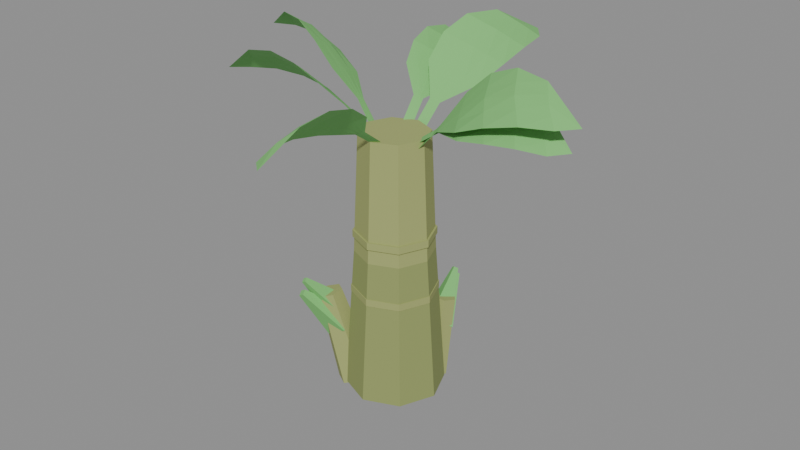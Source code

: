# Source: low_poly_banana_tree.blend  (saved by Blender 5.2.45; exported with 4.5.12 LTS)
import bpy
from mathutils import Matrix  # noqa: F401  (used for matrix-valued properties, if any)

bpy.ops.wm.read_factory_settings(use_empty=True)
scene = bpy.context.scene
scene.name = 'Scene'

# ---- materials (node trees are filled in below, after node groups)
mat_stalk_dark = bpy.data.materials.new('stalk_dark')
mat_stalk_dark.diffuse_color = (0.28, 0.33, 0.11, 1.0)
mat_stalk = bpy.data.materials.new('stalk')
mat_stalk.diffuse_color = (0.36, 0.4, 0.14, 1.0)
mat_leaf_b = bpy.data.materials.new('leaf_b')
mat_leaf_b.diffuse_color = (0.2, 0.55, 0.16, 1.0)

# ---- material node trees
mat_stalk_dark.use_nodes = True; mat_stalk_dark.node_tree.nodes.clear()
_N = mat_stalk_dark.node_tree.nodes; _L = mat_stalk_dark.node_tree.links
n0 = _N.new('ShaderNodeBsdfPrincipled'); n0.name = 'Principled BSDF'; n0.location = (-200, 100)
n0.inputs[0].default_value = (0.28, 0.33, 0.11, 1.0)
n0.inputs[2].default_value = 0.9
n0.inputs[10].default_value = 0.005
n1 = _N.new('ShaderNodeOutputMaterial'); n1.name = 'Material Output'; n1.location = (200, 100)
_L.new(n0.outputs[0], n1.inputs[0])
n1.is_active_output = True
mat_stalk.use_nodes = True; mat_stalk.node_tree.nodes.clear()
_N = mat_stalk.node_tree.nodes; _L = mat_stalk.node_tree.links
n0 = _N.new('ShaderNodeBsdfPrincipled'); n0.name = 'Principled BSDF'; n0.location = (-200, 100)
n0.inputs[0].default_value = (0.36, 0.4, 0.14, 1.0)
n0.inputs[2].default_value = 0.9
n0.inputs[10].default_value = 0.005
n1 = _N.new('ShaderNodeOutputMaterial'); n1.name = 'Material Output'; n1.location = (200, 100)
_L.new(n0.outputs[0], n1.inputs[0])
n1.is_active_output = True
mat_leaf_b.use_nodes = True; mat_leaf_b.node_tree.nodes.clear()
_N = mat_leaf_b.node_tree.nodes; _L = mat_leaf_b.node_tree.links
n0 = _N.new('ShaderNodeBsdfPrincipled'); n0.name = 'Principled BSDF'; n0.location = (-200, 100)
n0.inputs[0].default_value = (0.2, 0.55, 0.16, 1.0)
n0.inputs[2].default_value = 0.9
n0.inputs[10].default_value = 0.005
n1 = _N.new('ShaderNodeOutputMaterial'); n1.name = 'Material Output'; n1.location = (200, 100)
_L.new(n0.outputs[0], n1.inputs[0])
n1.is_active_output = True

# ---- meshes
me_stalk = bpy.data.meshes.new('Stalk')
me_stalk.from_pydata([(-5.75e-08, -0.3808, 0.0), (-4.53e-08, -0.3, 1.128), (-0.2693, -0.2693, 0.0), (-0.2121, -0.2121, 1.128), (-0.3808, 5.75e-08, 0.0), (-0.3, 4.53e-08, 1.128), (-0.2693, 0.2693, 0.0), (-0.2121, 0.2121, 1.128), (5.75e-08, 0.3808, 0.0), (4.53e-08, 0.3, 1.128), (0.2693, 0.2693, 0.0), (0.2121, 0.2121, 1.128), (0.3808, -5.75e-08, 0.0), (0.3, -4.53e-08, 1.128), (0.2693, -0.2693, 0.0), (0.2121, -0.2121, 1.128), (-4.53e-08, -0.3, 1.128), (-3.926e-08, -0.26, 2.05), (-0.2121, -0.2121, 1.128), (-0.1838, -0.1838, 2.05), (-0.3, 4.53e-08, 1.128), (-0.26, 3.926e-08, 2.05), (-0.2121, 0.2121, 1.128), (-0.1838, 0.1838, 2.05), (4.53e-08, 0.3, 1.128), (3.926e-08, 0.26, 2.05), (0.2121, 0.2121, 1.128), (0.1838, 0.1838, 2.05), (0.3, -4.53e-08, 1.128), (0.26, -3.926e-08, 2.05), (0.2121, -0.2121, 1.128), (0.1838, -0.1838, 2.05), (0.0, 0.3451, 0.3415), (0.0, 0.3451, 0.3965), (0.244, 0.244, 0.3415), (0.244, 0.244, 0.3965), (0.3451, 0.0, 0.3415), (0.3451, 0.0, 0.3965), (0.244, -0.244, 0.3415), (0.244, -0.244, 0.3965), (0.0, -0.3451, 0.3415), (0.0, -0.3451, 0.3965), (-0.244, -0.244, 0.3415), (-0.244, -0.244, 0.3965), (-0.3451, 0.0, 0.3415), (-0.3451, 0.0, 0.3965), (-0.244, 0.244, 0.3415), (-0.244, 0.244, 0.3965), (0.0, 0.3265, 0.7925), (0.0, 0.3265, 0.8475), (0.2309, 0.2309, 0.7925), (0.2309, 0.2309, 0.8475), (0.3265, 0.0, 0.7925), (0.3265, 0.0, 0.8475), (0.2309, -0.2309, 0.7925), (0.2309, -0.2309, 0.8475), (0.0, -0.3265, 0.7925), (0.0, -0.3265, 0.8475), (-0.2309, -0.2309, 0.7925), (-0.2309, -0.2309, 0.8475), (-0.3265, 0.0, 0.7925), (-0.3265, 0.0, 0.8475), (-0.2309, 0.2309, 0.7925), (-0.2309, 0.2309, 0.8475), (0.0, 0.3078, 1.243), (0.0, 0.3078, 1.299), (0.2177, 0.2177, 1.243), (0.2177, 0.2177, 1.299), (0.3078, 0.0, 1.243), (0.3078, 0.0, 1.299), (0.2177, -0.2177, 1.243), (0.2177, -0.2177, 1.299), (0.0, -0.3078, 1.243), (0.0, -0.3078, 1.299), (-0.2177, -0.2177, 1.243), (-0.2177, -0.2177, 1.299), (-0.3078, 0.0, 1.243), (-0.3078, 0.0, 1.299), (-0.2177, 0.2177, 1.243), (-0.2177, 0.2177, 1.299), (0.05028, 0.1382, 0.03252), (0.1136, 0.3122, 0.627), (-0.05083, 0.2564, 0.01626), (0.04976, 0.3869, 0.6167), (0.00149, 0.4001, -0.01626), (0.08282, 0.4777, 0.5962), (0.1549, 0.4257, -0.03252), (0.1797, 0.4939, 0.5859), (0.256, 0.3075, -0.01626), (0.2436, 0.4192, 0.5962), (0.2037, 0.1637, 0.01626), (0.2106, 0.3284, 0.6167), (0.1446, 0.2608, 0.4622), (0.09207, 0.6058, 0.7088), (0.001421, 0.3374, 0.376), (0.05628, 0.6249, 0.6873), (0.1153, 0.4532, 0.2898), (0.08475, 0.6539, 0.6657), (0.2585, 0.3766, 0.376), (0.1205, 0.6347, 0.6873), (0.1513, 0.3109, 0.5818), (0.1109, 0.5762, 0.7715), (0.04122, 0.3698, 0.5155), (0.08342, 0.591, 0.7549), (0.1288, 0.4588, 0.4491), (0.1053, 0.6132, 0.7383), (0.2389, 0.3999, 0.5155), (0.1328, 0.5985, 0.7549), (-0.1333, -0.06794, 0.04311), (-0.3644, -0.1857, 0.7386), (-0.1388, -0.2228, 0.02155), (-0.3679, -0.2835, 0.725), (-0.2728, -0.291, -0.02155), (-0.4525, -0.3266, 0.6977), (-0.4013, -0.2045, -0.04311), (-0.5337, -0.2719, 0.6841), (-0.3958, -0.04964, -0.02155), (-0.5302, -0.1741, 0.6977), (-0.2618, 0.01861, 0.02155), (-0.4456, -0.131, 0.725), (-0.3246, -0.117, 0.5302), (-0.5333, -0.4059, 0.7659), (-0.2746, -0.2697, 0.441), (-0.5208, -0.4441, 0.7436), (-0.4354, -0.2702, 0.3518), (-0.561, -0.4442, 0.7213), (-0.4854, -0.1175, 0.441), (-0.5735, -0.406, 0.7436), (-0.3792, -0.156, 0.6733), (-0.5398, -0.3782, 0.8545), (-0.3407, -0.2735, 0.6046), (-0.5301, -0.4076, 0.8374), (-0.4644, -0.2739, 0.536), (-0.561, -0.4077, 0.8202), (-0.5028, -0.1563, 0.6046), (-0.5707, -0.3783, 0.8374)], [], [(0, 1, 3, 2), (2, 3, 5, 4), (4, 5, 7, 6), (6, 7, 9, 8), (8, 9, 11, 10), (10, 11, 13, 12), (3, 1, 15, 13, 11, 9, 7, 5), (12, 13, 15, 14), (14, 15, 1, 0), (0, 2, 4, 6, 8, 10, 12, 14), (16, 17, 19, 18), (18, 19, 21, 20), (20, 21, 23, 22), (22, 23, 25, 24), (24, 25, 27, 26), (26, 27, 29, 28), (19, 17, 31, 29, 27, 25, 23, 21), (28, 29, 31, 30), (30, 31, 17, 16), (16, 18, 20, 22, 24, 26, 28, 30), (32, 33, 35, 34), (34, 35, 37, 36), (36, 37, 39, 38), (38, 39, 41, 40), (40, 41, 43, 42), (42, 43, 45, 44), (35, 33, 47, 45, 43, 41, 39, 37), (44, 45, 47, 46), (46, 47, 33, 32), (32, 34, 36, 38, 40, 42, 44, 46), (48, 49, 51, 50), (50, 51, 53, 52), (52, 53, 55, 54), (54, 55, 57, 56), (56, 57, 59, 58), (58, 59, 61, 60), (51, 49, 63, 61, 59, 57, 55, 53), (60, 61, 63, 62), (62, 63, 49, 48), (48, 50, 52, 54, 56, 58, 60, 62), (64, 65, 67, 66), (66, 67, 69, 68), (68, 69, 71, 70), (70, 71, 73, 72), (72, 73, 75, 74), (74, 75, 77, 76), (67, 65, 79, 77, 75, 73, 71, 69), (76, 77, 79, 78), (78, 79, 65, 64), (64, 66, 68, 70, 72, 74, 76, 78), (80, 81, 83, 82), (82, 83, 85, 84), (84, 85, 87, 86), (86, 87, 89, 88), (83, 81, 91, 89, 87, 85), (88, 89, 91, 90), (90, 91, 81, 80), (80, 82, 84, 86, 88, 90), (92, 93, 95, 94), (94, 95, 97, 96), (95, 93, 99, 97), (96, 97, 99, 98), (98, 99, 93, 92), (92, 94, 96, 98), (100, 101, 103, 102), (102, 103, 105, 104), (103, 101, 107, 105), (104, 105, 107, 106), (106, 107, 101, 100), (100, 102, 104, 106), (108, 109, 111, 110), (110, 111, 113, 112), (112, 113, 115, 114), (114, 115, 117, 116), (111, 109, 119, 117, 115, 113), (116, 117, 119, 118), (118, 119, 109, 108), (108, 110, 112, 114, 116, 118), (120, 121, 123, 122), (122, 123, 125, 124), (123, 121, 127, 125), (124, 125, 127, 126), (126, 127, 121, 120), (120, 122, 124, 126), (128, 129, 131, 130), (130, 131, 133, 132), (131, 129, 135, 133), (132, 133, 135, 134), (134, 135, 129, 128), (128, 130, 132, 134)])
me_stalk.polygons.foreach_set('material_index', [0, 0, 0, 0, 0, 0, 0, 0, 0, 0, 1, 1, 1, 1, 1, 1, 1, 1, 1, 1, 1, 1, 1, 1, 1, 1, 1, 1, 1, 1, 1, 1, 1, 1, 1, 1, 1, 1, 1, 1, 1, 1, 1, 1, 1, 1, 1, 1, 1, 1, 1, 1, 1, 1, 1, 1, 1, 1, 2, 2, 2, 2, 2, 2, 2, 2, 2, 2, 2, 2, 1, 1, 1, 1, 1, 1, 1, 1, 2, 2, 2, 2, 2, 2, 2, 2, 2, 2, 2, 2])
_uv = me_stalk.uv_layers.new(name='UVMap')
_uv.uv.foreach_set('vector', [1.0, 0.5, 1.0, 1.0, 0.875, 1.0, 0.875, 0.5, 0.875, 0.5, 0.875, 1.0, 0.75, 1.0, 0.75, 0.5, 0.75, 0.5, 0.75, 1.0, 0.625, 1.0, 0.625, 0.5, 0.625, 0.5, 0.625, 1.0, 0.5, 1.0, 0.5, 0.5, 0.5, 0.5, 0.5, 1.0, 0.375, 1.0, 0.375, 0.5, 0.375, 0.5, 0.375, 1.0, 0.25, 1.0, 0.25, 0.5, 0.4197, 0.4197, 0.25, 0.49, 0.08029, 0.4197, 0.01, 0.25, 0.08029, 0.08029, 0.25, 0.01, 0.4197, 0.08029, 0.49, 0.25, 0.25, 0.5, 0.25, 1.0, 0.125, 1.0, 0.125, 0.5, 0.125, 0.5, 0.125, 1.0, 0.0, 1.0, 0.0, 0.5, 0.75, 0.49, 0.9197, 0.4197, 0.99, 0.25, 0.9197, 0.08029, 0.75, 0.01, 0.5803, 0.08029, 0.51, 0.25, 0.5803, 0.4197, 1.0, 0.5, 1.0, 1.0, 0.875, 1.0, 0.875, 0.5, 0.875, 0.5, 0.875, 1.0, 0.75, 1.0, 0.75, 0.5, 0.75, 0.5, 0.75, 1.0, 0.625, 1.0, 0.625, 0.5, 0.625, 0.5, 0.625, 1.0, 0.5, 1.0, 0.5, 0.5, 0.5, 0.5, 0.5, 1.0, 0.375, 1.0, 0.375, 0.5, 0.375, 0.5, 0.375, 1.0, 0.25, 1.0, 0.25, 0.5, 0.4197, 0.4197, 0.25, 0.49, 0.08029, 0.4197, 0.01, 0.25, 0.08029, 0.08029, 0.25, 0.01, 0.4197, 0.08029, 0.49, 0.25, 0.25, 0.5, 0.25, 1.0, 0.125, 1.0, 0.125, 0.5, 0.125, 0.5, 0.125, 1.0, 0.0, 1.0, 0.0, 0.5, 0.75, 0.49, 0.9197, 0.4197, 0.99, 0.25, 0.9197, 0.08029, 0.75, 0.01, 0.5803, 0.08029, 0.51, 0.25, 0.5803, 0.4197, 1.0, 0.5, 1.0, 1.0, 0.875, 1.0, 0.875, 0.5, 0.875, 0.5, 0.875, 1.0, 0.75, 1.0, 0.75, 0.5, 0.75, 0.5, 0.75, 1.0, 0.625, 1.0, 0.625, 0.5, 0.625, 0.5, 0.625, 1.0, 0.5, 1.0, 0.5, 0.5, 0.5, 0.5, 0.5, 1.0, 0.375, 1.0, 0.375, 0.5, 0.375, 0.5, 0.375, 1.0, 0.25, 1.0, 0.25, 0.5, 0.4197, 0.4197, 0.25, 0.49, 0.08029, 0.4197, 0.01, 0.25, 0.08029, 0.08029, 0.25, 0.01, 0.4197, 0.08029, 0.49, 0.25, 0.25, 0.5, 0.25, 1.0, 0.125, 1.0, 0.125, 0.5, 0.125, 0.5, 0.125, 1.0, 0.0, 1.0, 0.0, 0.5, 0.75, 0.49, 0.9197, 0.4197, 0.99, 0.25, 0.9197, 0.08029, 0.75, 0.01, 0.5803, 0.08029, 0.51, 0.25, 0.5803, 0.4197, 1.0, 0.5, 1.0, 1.0, 0.875, 1.0, 0.875, 0.5, 0.875, 0.5, 0.875, 1.0, 0.75, 1.0, 0.75, 0.5, 0.75, 0.5, 0.75, 1.0, 0.625, 1.0, 0.625, 0.5, 0.625, 0.5, 0.625, 1.0, 0.5, 1.0, 0.5, 0.5, 0.5, 0.5, 0.5, 1.0, 0.375, 1.0, 0.375, 0.5, 0.375, 0.5, 0.375, 1.0, 0.25, 1.0, 0.25, 0.5, 0.4197, 0.4197, 0.25, 0.49, 0.08029, 0.4197, 0.01, 0.25, 0.08029, 0.08029, 0.25, 0.01, 0.4197, 0.08029, 0.49, 0.25, 0.25, 0.5, 0.25, 1.0, 0.125, 1.0, 0.125, 0.5, 0.125, 0.5, 0.125, 1.0, 0.0, 1.0, 0.0, 0.5, 0.75, 0.49, 0.9197, 0.4197, 0.99, 0.25, 0.9197, 0.08029, 0.75, 0.01, 0.5803, 0.08029, 0.51, 0.25, 0.5803, 0.4197, 1.0, 0.5, 1.0, 1.0, 0.875, 1.0, 0.875, 0.5, 0.875, 0.5, 0.875, 1.0, 0.75, 1.0, 0.75, 0.5, 0.75, 0.5, 0.75, 1.0, 0.625, 1.0, 0.625, 0.5, 0.625, 0.5, 0.625, 1.0, 0.5, 1.0, 0.5, 0.5, 0.5, 0.5, 0.5, 1.0, 0.375, 1.0, 0.375, 0.5, 0.375, 0.5, 0.375, 1.0, 0.25, 1.0, 0.25, 0.5, 0.4197, 0.4197, 0.25, 0.49, 0.08029, 0.4197, 0.01, 0.25, 0.08029, 0.08029, 0.25, 0.01, 0.4197, 0.08029, 0.49, 0.25, 0.25, 0.5, 0.25, 1.0, 0.125, 1.0, 0.125, 0.5, 0.125, 0.5, 0.125, 1.0, 0.0, 1.0, 0.0, 0.5, 0.75, 0.49, 0.9197, 0.4197, 0.99, 0.25, 0.9197, 0.08029, 0.75, 0.01, 0.5803, 0.08029, 0.51, 0.25, 0.5803, 0.4197, 1.0, 0.5, 1.0, 1.0, 0.8333, 1.0, 0.8333, 0.5, 0.8333, 0.5, 0.8333, 1.0, 0.6667, 1.0, 0.6667, 0.5, 0.6667, 0.5, 0.6667, 1.0, 0.5, 1.0, 0.5, 0.5, 0.5, 0.5, 0.5, 1.0, 0.3333, 1.0, 0.3333, 0.5, 0.4578, 0.37, 0.25, 0.49, 0.04215, 0.37, 0.04215, 0.13, 0.25, 0.01, 0.4578, 0.13, 0.3333, 0.5, 0.3333, 1.0, 0.1667, 1.0, 0.1667, 0.5, 0.1667, 0.5, 0.1667, 1.0, -8.941e-08, 1.0, -8.941e-08, 0.5, 0.75, 0.49, 0.9578, 0.37, 0.9578, 0.13, 0.75, 0.01, 0.5422, 0.13, 0.5422, 0.37, 1.0, 0.5, 1.0, 1.0, 0.75, 1.0, 0.75, 0.5, 0.75, 0.5, 0.75, 1.0, 0.5, 1.0, 0.5, 0.5, 0.49, 0.25, 0.25, 0.49, 0.01, 0.25, 0.25, 0.01, 0.5, 0.5, 0.5, 1.0, 0.25, 1.0, 0.25, 0.5, 0.25, 0.5, 0.25, 1.0, 0.0, 1.0, 0.0, 0.5, 0.75, 0.49, 0.99, 0.25, 0.75, 0.01, 0.51, 0.25, 1.0, 0.5, 1.0, 1.0, 0.75, 1.0, 0.75, 0.5, 0.75, 0.5, 0.75, 1.0, 0.5, 1.0, 0.5, 0.5, 0.49, 0.25, 0.25, 0.49, 0.01, 0.25, 0.25, 0.01, 0.5, 0.5, 0.5, 1.0, 0.25, 1.0, 0.25, 0.5, 0.25, 0.5, 0.25, 1.0, 0.0, 1.0, 0.0, 0.5, 0.75, 0.49, 0.99, 0.25, 0.75, 0.01, 0.51, 0.25, 1.0, 0.5, 1.0, 1.0, 0.8333, 1.0, 0.8333, 0.5, 0.8333, 0.5, 0.8333, 1.0, 0.6667, 1.0, 0.6667, 0.5, 0.6667, 0.5, 0.6667, 1.0, 0.5, 1.0, 0.5, 0.5, 0.5, 0.5, 0.5, 1.0, 0.3333, 1.0, 0.3333, 0.5, 0.4578, 0.37, 0.25, 0.49, 0.04215, 0.37, 0.04215, 0.13, 0.25, 0.01, 0.4578, 0.13, 0.3333, 0.5, 0.3333, 1.0, 0.1667, 1.0, 0.1667, 0.5, 0.1667, 0.5, 0.1667, 1.0, -8.941e-08, 1.0, -8.941e-08, 0.5, 0.75, 0.49, 0.9578, 0.37, 0.9578, 0.13, 0.75, 0.01, 0.5422, 0.13, 0.5422, 0.37, 1.0, 0.5, 1.0, 1.0, 0.75, 1.0, 0.75, 0.5, 0.75, 0.5, 0.75, 1.0, 0.5, 1.0, 0.5, 0.5, 0.49, 0.25, 0.25, 0.49, 0.01, 0.25, 0.25, 0.01, 0.5, 0.5, 0.5, 1.0, 0.25, 1.0, 0.25, 0.5, 0.25, 0.5, 0.25, 1.0, 0.0, 1.0, 0.0, 0.5, 0.75, 0.49, 0.99, 0.25, 0.75, 0.01, 0.51, 0.25, 1.0, 0.5, 1.0, 1.0, 0.75, 1.0, 0.75, 0.5, 0.75, 0.5, 0.75, 1.0, 0.5, 1.0, 0.5, 0.5, 0.49, 0.25, 0.25, 0.49, 0.01, 0.25, 0.25, 0.01, 0.5, 0.5, 0.5, 1.0, 0.25, 1.0, 0.25, 0.5, 0.25, 0.5, 0.25, 1.0, 0.0, 1.0, 0.0, 0.5, 0.75, 0.49, 0.99, 0.25, 0.75, 0.01, 0.51, 0.25])
me_stalk.materials.append(mat_stalk_dark)
me_stalk.materials.append(mat_stalk)
me_stalk.materials.append(mat_leaf_b)
me_stalk.update()
me_leaves = bpy.data.meshes.new('Leaves')
me_leaves.from_pydata([(0.2285, -0.03451, 2.029), (0.2244, -0.01553, 2.035), (0.221, 0.0, 2.04), (0.2176, 0.01553, 2.044), (0.2135, 0.03451, 2.05), (0.4077, -0.03291, 2.152), (0.4024, -0.01481, 2.159), (0.3981, 0.0, 2.165), (0.3937, 0.01481, 2.171), (0.3884, 0.03291, 2.179), (0.6432, -0.154, 2.196), (0.61, -0.07041, 2.241), (0.5829, -0.002046, 2.279), (0.5574, 0.06816, 2.314), (0.5263, 0.154, 2.357), (0.8698, -0.1751, 2.242), (0.8188, -0.08567, 2.312), (0.777, -0.01249, 2.37), (0.7434, 0.07194, 2.416), (0.7022, 0.1751, 2.473), (1.094, -0.1566, 2.264), (1.036, -0.08036, 2.343), (0.9898, -0.01797, 2.407), (0.9524, 0.06058, 2.459), (0.9067, 0.1566, 2.521), (1.296, -0.1081, 2.256), (1.248, -0.05608, 2.322), (1.209, -0.01351, 2.376), (1.176, 0.04122, 2.422), (1.135, 0.1081, 2.478), (1.41, -1.349e-09, 2.269), (1.41, -6.07e-10, 2.269), (1.41, -2.628e-18, 2.269), (1.41, 6.07e-10, 2.269), (1.41, 1.349e-09, 2.269), (-0.2192, 0.08288, 1.98), (-0.2177, 0.06153, 1.986), (-0.2166, 0.04406, 1.99), (-0.2154, 0.02659, 1.994), (-0.2139, 0.005242, 1.999), (-0.3865, 0.1151, 2.159), (-0.3832, 0.09439, 2.166), (-0.3806, 0.07743, 2.171), (-0.3779, 0.06046, 2.176), (-0.3747, 0.03972, 2.183), (-0.6051, 0.2939, 2.264), (-0.5785, 0.1958, 2.305), (-0.5568, 0.1156, 2.339), (-0.5377, 0.0338, 2.37), (-0.5144, -0.06612, 2.409), (-0.8383, 0.3648, 2.366), (-0.789, 0.2555, 2.429), (-0.7486, 0.1662, 2.48), (-0.7216, 0.06701, 2.522), (-0.6885, -0.05416, 2.573), (-1.084, 0.3943, 2.433), (-1.024, 0.2974, 2.504), (-0.9744, 0.2182, 2.562), (-0.9411, 0.1243, 2.608), (-0.9004, 0.009484, 2.664), (-1.319, 0.3883, 2.453), (-1.266, 0.3198, 2.512), (-1.223, 0.2637, 2.56), (-1.189, 0.1963, 2.602), (-1.149, 0.1138, 2.652), (-1.46, 0.297, 2.464), (-1.46, 0.297, 2.464), (-1.46, 0.297, 2.464), (-1.46, 0.297, 2.464), (-1.46, 0.297, 2.464), (-0.01447, -0.2306, 2.029), (0.004083, -0.2249, 2.035), (0.01926, -0.2202, 2.04), (0.03444, -0.2154, 2.044), (0.05299, -0.2097, 2.05), (0.002753, -0.4091, 2.152), (0.02032, -0.4022, 2.159), (0.03469, -0.3966, 2.165), (0.04907, -0.3909, 2.171), (0.06663, -0.384, 2.179), (-0.09731, -0.6542, 2.196), (-0.01697, -0.6138, 2.241), (0.04876, -0.5808, 2.279), (0.1165, -0.5493, 2.314), (0.1992, -0.5108, 2.357), (-0.09864, -0.8818, 2.242), (-0.01399, -0.8231, 2.312), (0.05528, -0.7751, 2.37), (0.1365, -0.7343, 2.416), (0.2357, -0.6843, 2.473), (-0.06069, -1.103, 2.264), (0.01029, -1.04, 2.343), (0.06836, -0.9876, 2.407), (0.1434, -0.9435, 2.459), (0.235, -0.8896, 2.521), (0.005271, -1.301, 2.256), (0.05295, -1.249, 2.322), (0.09195, -1.206, 2.376), (0.1436, -1.168, 2.422), (0.2066, -1.121, 2.478), (0.1229, -1.404, 2.269), (0.1229, -1.404, 2.269), (0.1229, -1.404, 2.269), (0.1229, -1.404, 2.269), (0.1229, -1.404, 2.269), (0.06346, 0.2256, 1.98), (0.04232, 0.2223, 1.986), (0.02502, 0.2196, 1.99), (0.007719, 0.2169, 1.994), (-0.01342, 0.2136, 1.999), (0.08101, 0.395, 2.159), (0.06063, 0.39, 2.166), (0.04396, 0.3859, 2.171), (0.02729, 0.3817, 2.176), (0.006916, 0.3767, 2.183), (0.24, 0.6284, 2.264), (0.1446, 0.5934, 2.305), (0.06658, 0.5648, 2.339), (-0.01319, 0.5386, 2.37), (-0.1107, 0.5067, 2.409), (0.2904, 0.8669, 2.366), (0.1858, 0.8082, 2.429), (0.1003, 0.7602, 2.48), (0.003868, 0.7247, 2.522), (-0.114, 0.6812, 2.573), (0.2983, 1.114, 2.433), (0.2071, 1.046, 2.504), (0.1324, 0.9897, 2.562), (0.04177, 0.9483, 2.608), (-0.06903, 0.8978, 2.664), (0.2718, 1.348, 2.453), (0.2082, 1.289, 2.512), (0.1562, 1.241, 2.56), (0.09186, 1.202, 2.602), (0.01327, 1.155, 2.652), (0.1686, 1.48, 2.464), (0.1686, 1.48, 2.464), (0.1686, 1.48, 2.464), (0.1686, 1.48, 2.464), (0.1686, 1.48, 2.464), (-0.231, -0.005689, 2.029), (-0.2237, -0.02367, 2.035), (-0.2176, -0.03838, 2.04), (-0.2116, -0.05309, 2.044), (-0.2043, -0.07106, 2.05), (-0.4073, -0.03839, 2.152), (-0.3989, -0.0553, 2.159), (-0.392, -0.06912, 2.165), (-0.3852, -0.08295, 2.171), (-0.3768, -0.09985, 2.179), (-0.6602, 0.03993, 2.196), (-0.613, -0.03659, 2.241), (-0.5744, -0.0992, 2.279), (-0.5371, -0.1639, 2.314), (-0.4915, -0.243, 2.357), (-0.887, 0.02142, 2.242), (-0.8212, -0.05781, 2.312), (-0.7674, -0.1226, 2.37), (-0.7196, -0.1999, 2.416), (-0.6612, -0.2944, 2.473), (-1.104, -0.03568, 2.264), (-1.035, -0.1009, 2.343), (-0.9778, -0.1542, 2.407), (-0.9274, -0.225, 2.459), (-0.8657, -0.3117, 2.521), (-1.295, -0.1186, 2.256), (-1.239, -0.1616, 2.322), (-1.193, -0.1967, 2.376), (-1.151, -0.2448, 2.422), (-1.099, -0.3036, 2.478), (-1.388, -0.2448, 2.269), (-1.388, -0.2448, 2.269), (-1.388, -0.2448, 2.269), (-1.388, -0.2448, 2.269), (-1.388, -0.2448, 2.269), (0.2303, -0.04356, 1.98), (0.2251, -0.02278, 1.986), (0.2209, -0.005785, 1.99), (0.2167, 0.01121, 1.994), (0.2116, 0.03199, 1.999), (0.4006, -0.04627, 2.159), (0.3938, -0.02641, 2.166), (0.3882, -0.01017, 2.171), (0.3827, 0.006082, 2.176), (0.3759, 0.02594, 2.183), (0.647, -0.1843, 2.264), (0.6038, -0.09236, 2.305), (0.5684, -0.01711, 2.339), (0.5354, 0.06009, 2.37), (0.4951, 0.1544, 2.409), (0.889, -0.2137, 2.366), (0.8214, -0.1147, 2.429), (0.7661, -0.03364, 2.48), (0.7222, 0.05931, 2.522), (0.6687, 0.1729, 2.573), (1.136, -0.2, 2.433), (1.06, -0.1151, 2.504), (0.9975, -0.04566, 2.562), (0.9484, 0.04104, 2.608), (0.8884, 0.147, 2.664), (1.366, -0.1533, 2.453), (1.302, -0.09508, 2.512), (1.25, -0.04742, 2.56), (1.206, 0.01325, 2.602), (1.151, 0.0874, 2.652), (1.489, -0.03899, 2.464), (1.489, -0.03899, 2.464), (1.489, -0.03899, 2.464), (1.489, -0.03899, 2.464), (1.489, -0.03899, 2.464), (-0.0258, 0.2297, 2.029), (-0.04307, 0.2208, 2.035), (-0.0572, 0.2135, 2.04), (-0.07133, 0.2062, 2.044), (-0.08859, 0.1973, 2.05), (-0.07374, 0.4024, 2.152), (-0.08985, 0.3925, 2.159), (-0.103, 0.3845, 2.165), (-0.1162, 0.3765, 2.171), (-0.1323, 0.3666, 2.179), (-0.01776, 0.6611, 2.196), (-0.08988, 0.6075, 2.241), (-0.1489, 0.5635, 2.279), (-0.2101, 0.5208, 2.314), (-0.2849, 0.4685, 2.357), (-0.05598, 0.8855, 2.242), (-0.1292, 0.8131, 2.312), (-0.189, 0.7538, 2.37), (-0.2619, 0.6994, 2.416), (-0.3509, 0.633, 2.473), (-0.1318, 1.097, 2.264), (-0.1906, 1.022, 2.343), (-0.2388, 0.9607, 2.407), (-0.305, 0.9043, 2.459), (-0.3859, 0.8353, 2.521), (-0.2311, 1.28, 2.256), (-0.269, 1.22, 2.322), (-0.3, 1.172, 2.376), (-0.3442, 1.125, 2.422), (-0.3982, 1.069, 2.478), (-0.3648, 1.362, 2.269), (-0.3648, 1.362, 2.269), (-0.3648, 1.362, 2.269), (-0.3648, 1.362, 2.269), (-0.3648, 1.362, 2.269)], [], [(0, 1, 6, 5), (1, 2, 7, 6), (2, 3, 8, 7), (3, 4, 9, 8), (5, 6, 11, 10), (6, 7, 12, 11), (7, 8, 13, 12), (8, 9, 14, 13), (10, 11, 16, 15), (11, 12, 17, 16), (12, 13, 18, 17), (13, 14, 19, 18), (15, 16, 21, 20), (16, 17, 22, 21), (17, 18, 23, 22), (18, 19, 24, 23), (20, 21, 26, 25), (21, 22, 27, 26), (22, 23, 28, 27), (23, 24, 29, 28), (25, 26, 31, 30), (26, 27, 32, 31), (27, 28, 33, 32), (28, 29, 34, 33), (35, 36, 41, 40), (36, 37, 42, 41), (37, 38, 43, 42), (38, 39, 44, 43), (40, 41, 46, 45), (41, 42, 47, 46), (42, 43, 48, 47), (43, 44, 49, 48), (45, 46, 51, 50), (46, 47, 52, 51), (47, 48, 53, 52), (48, 49, 54, 53), (50, 51, 56, 55), (51, 52, 57, 56), (52, 53, 58, 57), (53, 54, 59, 58), (55, 56, 61, 60), (56, 57, 62, 61), (57, 58, 63, 62), (58, 59, 64, 63), (60, 61, 66, 65), (61, 62, 67, 66), (62, 63, 68, 67), (63, 64, 69, 68), (70, 71, 76, 75), (71, 72, 77, 76), (72, 73, 78, 77), (73, 74, 79, 78), (75, 76, 81, 80), (76, 77, 82, 81), (77, 78, 83, 82), (78, 79, 84, 83), (80, 81, 86, 85), (81, 82, 87, 86), (82, 83, 88, 87), (83, 84, 89, 88), (85, 86, 91, 90), (86, 87, 92, 91), (87, 88, 93, 92), (88, 89, 94, 93), (90, 91, 96, 95), (91, 92, 97, 96), (92, 93, 98, 97), (93, 94, 99, 98), (95, 96, 101, 100), (96, 97, 102, 101), (97, 98, 103, 102), (98, 99, 104, 103), (105, 106, 111, 110), (106, 107, 112, 111), (107, 108, 113, 112), (108, 109, 114, 113), (110, 111, 116, 115), (111, 112, 117, 116), (112, 113, 118, 117), (113, 114, 119, 118), (115, 116, 121, 120), (116, 117, 122, 121), (117, 118, 123, 122), (118, 119, 124, 123), (120, 121, 126, 125), (121, 122, 127, 126), (122, 123, 128, 127), (123, 124, 129, 128), (125, 126, 131, 130), (126, 127, 132, 131), (127, 128, 133, 132), (128, 129, 134, 133), (130, 131, 136, 135), (131, 132, 137, 136), (132, 133, 138, 137), (133, 134, 139, 138), (140, 141, 146, 145), (141, 142, 147, 146), (142, 143, 148, 147), (143, 144, 149, 148), (145, 146, 151, 150), (146, 147, 152, 151), (147, 148, 153, 152), (148, 149, 154, 153), (150, 151, 156, 155), (151, 152, 157, 156), (152, 153, 158, 157), (153, 154, 159, 158), (155, 156, 161, 160), (156, 157, 162, 161), (157, 158, 163, 162), (158, 159, 164, 163), (160, 161, 166, 165), (161, 162, 167, 166), (162, 163, 168, 167), (163, 164, 169, 168), (165, 166, 171, 170), (166, 167, 172, 171), (167, 168, 173, 172), (168, 169, 174, 173), (175, 176, 181, 180), (176, 177, 182, 181), (177, 178, 183, 182), (178, 179, 184, 183), (180, 181, 186, 185), (181, 182, 187, 186), (182, 183, 188, 187), (183, 184, 189, 188), (185, 186, 191, 190), (186, 187, 192, 191), (187, 188, 193, 192), (188, 189, 194, 193), (190, 191, 196, 195), (191, 192, 197, 196), (192, 193, 198, 197), (193, 194, 199, 198), (195, 196, 201, 200), (196, 197, 202, 201), (197, 198, 203, 202), (198, 199, 204, 203), (200, 201, 206, 205), (201, 202, 207, 206), (202, 203, 208, 207), (203, 204, 209, 208), (210, 211, 216, 215), (211, 212, 217, 216), (212, 213, 218, 217), (213, 214, 219, 218), (215, 216, 221, 220), (216, 217, 222, 221), (217, 218, 223, 222), (218, 219, 224, 223), (220, 221, 226, 225), (221, 222, 227, 226), (222, 223, 228, 227), (223, 224, 229, 228), (225, 226, 231, 230), (226, 227, 232, 231), (227, 228, 233, 232), (228, 229, 234, 233), (230, 231, 236, 235), (231, 232, 237, 236), (232, 233, 238, 237), (233, 234, 239, 238), (235, 236, 241, 240), (236, 237, 242, 241), (237, 238, 243, 242), (238, 239, 244, 243)])
me_leaves.materials.append(mat_leaf_b)
me_leaves.update()

# ---- objects
ob_stalk = bpy.data.objects.new('Stalk', me_stalk)
ob_leaves = bpy.data.objects.new('Leaves', me_leaves)

# ---- transforms, parenting, visibility, modifiers, constraints
ob_stalk.location = (0.0, 0.0, 0.0)
ob_leaves.location = (0.0, 0.0, 0.0)

# ---- collection membership
scene.collection.objects.link(ob_stalk)
scene.collection.objects.link(ob_leaves)

# ---- scene / render settings (as saved in the file)
scene.frame_start = 1; scene.frame_end = 250; scene.frame_set(1)
scene.render.engine = 'BLENDER_EEVEE_NEXT'
scene.render.bake_bias = 0.0
scene.render.bake_samples = 0
scene.render.compositor_device = 'GPU'
scene.eevee.use_volume_custom_range = False
scene.eevee.fast_gi_thickness_near = 0.1
scene.eevee.fast_gi_thickness_far = 0.0
scene.eevee.ray_tracing_options.screen_trace_thickness = 0.1
bpy.context.view_layer.update()

# ---- added for rendering (the .blend has no active camera and no usable light): camera, sun + grey world if the file has none
cam_auto = bpy.data.cameras.new('AutoCamera')
cam_auto.lens = 50.0
cam_auto.sensor_width = 36.0
cam_auto.clip_end = 1000.0
ob_auto_camera = bpy.data.objects.new('AutoCamera', cam_auto)
scene.collection.objects.link(ob_auto_camera)
ob_auto_camera.location = (4.57967, -5.44008, 4.96258)
ob_auto_camera.rotation_euler = (1.09748, -7.21219e-08, 0.694738)
scene.camera = ob_auto_camera
light_auto_sun = bpy.data.lights.new('AutoSun', 'SUN')
light_auto_sun.energy = 3.0
light_auto_sun.angle = 0.0523599
ob_auto_sun = bpy.data.objects.new('AutoSun', light_auto_sun)
scene.collection.objects.link(ob_auto_sun)
ob_auto_sun.rotation_euler = (0.872665, 0.174533, 0.523599)
if scene.world is None:
    world_auto = bpy.data.worlds.new('AutoWorld')
    world_auto.color = (0.3, 0.3, 0.3)
    scene.world = world_auto
bpy.context.view_layer.update()
